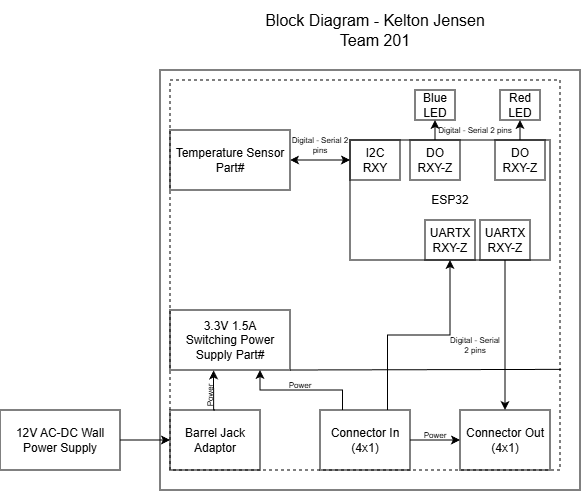

The diagram above was exported from draw.io. Its source (the exported page's mxGraphModel, read from the mxfile embedded in the PNG):
<mxGraphModel dx="1157" dy="661" grid="1" gridSize="10" guides="1" tooltips="1" connect="1" arrows="1" fold="1" page="1" pageScale="1" pageWidth="850" pageHeight="1100" math="0" shadow="0">
  <root>
    <mxCell id="0" />
    <mxCell id="1" parent="0" />
    <mxCell id="cuyyqT-oPsPqEbDMbUA6-1" parent="1" style="rounded=0;whiteSpace=wrap;html=1;fillColor=none;" value="" vertex="1">
      <mxGeometry height="420" width="420" x="240" y="310" as="geometry" />
    </mxCell>
    <mxCell id="cuyyqT-oPsPqEbDMbUA6-20" edge="1" parent="1" source="cuyyqT-oPsPqEbDMbUA6-2" style="edgeStyle=orthogonalEdgeStyle;rounded=0;orthogonalLoop=1;jettySize=auto;html=1;exitX=1;exitY=0.5;exitDx=0;exitDy=0;entryX=0;entryY=0.5;entryDx=0;entryDy=0;" target="cuyyqT-oPsPqEbDMbUA6-3">
      <mxGeometry relative="1" as="geometry" />
    </mxCell>
    <mxCell id="cuyyqT-oPsPqEbDMbUA6-2" parent="1" style="rounded=0;whiteSpace=wrap;html=1;fillColor=none;" value="12V AC-DC Wall Power Supply" vertex="1">
      <mxGeometry height="60" width="120" x="80" y="650" as="geometry" />
    </mxCell>
    <mxCell id="cuyyqT-oPsPqEbDMbUA6-3" parent="1" style="rounded=0;whiteSpace=wrap;html=1;fillColor=none;" value="Barrel Jack Adaptor" vertex="1">
      <mxGeometry height="60" width="90" x="250" y="650" as="geometry" />
    </mxCell>
    <mxCell id="cuyyqT-oPsPqEbDMbUA6-22" edge="1" parent="1" source="cuyyqT-oPsPqEbDMbUA6-4" style="edgeStyle=orthogonalEdgeStyle;rounded=0;orthogonalLoop=1;jettySize=auto;html=1;exitX=0.25;exitY=0;exitDx=0;exitDy=0;entryX=0.75;entryY=1;entryDx=0;entryDy=0;" target="cuyyqT-oPsPqEbDMbUA6-9">
      <mxGeometry relative="1" as="geometry" />
    </mxCell>
    <mxCell id="cuyyqT-oPsPqEbDMbUA6-23" edge="1" parent="1" source="cuyyqT-oPsPqEbDMbUA6-4" style="edgeStyle=orthogonalEdgeStyle;rounded=0;orthogonalLoop=1;jettySize=auto;html=1;exitX=0.75;exitY=0;exitDx=0;exitDy=0;entryX=0.5;entryY=1;entryDx=0;entryDy=0;" target="cuyyqT-oPsPqEbDMbUA6-11">
      <mxGeometry relative="1" as="geometry" />
    </mxCell>
    <mxCell id="cuyyqT-oPsPqEbDMbUA6-25" edge="1" parent="1" source="cuyyqT-oPsPqEbDMbUA6-4" style="edgeStyle=orthogonalEdgeStyle;rounded=0;orthogonalLoop=1;jettySize=auto;html=1;exitX=1;exitY=0.5;exitDx=0;exitDy=0;entryX=0;entryY=0.5;entryDx=0;entryDy=0;" target="cuyyqT-oPsPqEbDMbUA6-5">
      <mxGeometry relative="1" as="geometry" />
    </mxCell>
    <mxCell id="cuyyqT-oPsPqEbDMbUA6-4" parent="1" style="rounded=0;whiteSpace=wrap;html=1;fillColor=none;" value="Connector In&lt;br&gt;(4x1)" vertex="1">
      <mxGeometry height="60" width="90" x="400" y="650" as="geometry" />
    </mxCell>
    <mxCell id="cuyyqT-oPsPqEbDMbUA6-5" parent="1" style="rounded=0;whiteSpace=wrap;html=1;fillColor=none;" value="Connector Out&lt;br&gt;(4x1)" vertex="1">
      <mxGeometry height="60" width="90" x="540" y="650" as="geometry" />
    </mxCell>
    <mxCell id="cuyyqT-oPsPqEbDMbUA6-6" parent="1" style="rounded=0;whiteSpace=wrap;html=1;fillColor=none;" value="ESP32" vertex="1">
      <mxGeometry height="120" width="200" x="430" y="380" as="geometry" />
    </mxCell>
    <mxCell id="cuyyqT-oPsPqEbDMbUA6-7" parent="1" style="rounded=0;whiteSpace=wrap;html=1;fillColor=none;" value="Temperature Sensor&lt;br&gt;Part#" vertex="1">
      <mxGeometry height="60" width="120" x="250" y="370" as="geometry" />
    </mxCell>
    <mxCell id="cuyyqT-oPsPqEbDMbUA6-8" parent="1" style="rounded=0;whiteSpace=wrap;html=1;fillColor=none;" value="I2C&lt;div&gt;RXY&lt;/div&gt;" vertex="1">
      <mxGeometry height="40" width="50" x="430" y="380" as="geometry" />
    </mxCell>
    <mxCell id="cuyyqT-oPsPqEbDMbUA6-9" parent="1" style="rounded=0;whiteSpace=wrap;html=1;fillColor=none;" value="3.3V 1.5A&lt;br&gt;Switching Power Supply Part#" vertex="1">
      <mxGeometry height="60" width="120" x="250" y="550" as="geometry" />
    </mxCell>
    <mxCell id="cuyyqT-oPsPqEbDMbUA6-11" parent="1" style="rounded=0;whiteSpace=wrap;html=1;fillColor=none;" value="UARTX&lt;br&gt;RXY-Z" vertex="1">
      <mxGeometry height="40" width="50" x="505" y="460" as="geometry" />
    </mxCell>
    <mxCell id="cuyyqT-oPsPqEbDMbUA6-24" edge="1" parent="1" source="cuyyqT-oPsPqEbDMbUA6-12" style="edgeStyle=orthogonalEdgeStyle;rounded=0;orthogonalLoop=1;jettySize=auto;html=1;exitX=0.5;exitY=1;exitDx=0;exitDy=0;entryX=0.5;entryY=0;entryDx=0;entryDy=0;" target="cuyyqT-oPsPqEbDMbUA6-5">
      <mxGeometry relative="1" as="geometry" />
    </mxCell>
    <mxCell id="cuyyqT-oPsPqEbDMbUA6-12" parent="1" style="rounded=0;whiteSpace=wrap;html=1;fillColor=none;" value="UARTX&lt;br&gt;RXY-Z" vertex="1">
      <mxGeometry height="40" width="50" x="560" y="460" as="geometry" />
    </mxCell>
    <mxCell id="cuyyqT-oPsPqEbDMbUA6-29" edge="1" parent="1" source="cuyyqT-oPsPqEbDMbUA6-14" style="edgeStyle=orthogonalEdgeStyle;rounded=0;orthogonalLoop=1;jettySize=auto;html=1;exitX=0.5;exitY=0;exitDx=0;exitDy=0;entryX=0.5;entryY=1;entryDx=0;entryDy=0;" target="cuyyqT-oPsPqEbDMbUA6-16">
      <mxGeometry relative="1" as="geometry" />
    </mxCell>
    <mxCell id="cuyyqT-oPsPqEbDMbUA6-14" parent="1" style="rounded=0;whiteSpace=wrap;html=1;fillColor=none;" value="DO&lt;div&gt;RXY-Z&lt;/div&gt;" vertex="1">
      <mxGeometry height="40" width="50" x="490" y="380" as="geometry" />
    </mxCell>
    <mxCell id="cuyyqT-oPsPqEbDMbUA6-31" edge="1" parent="1" source="cuyyqT-oPsPqEbDMbUA6-15" style="edgeStyle=orthogonalEdgeStyle;rounded=0;orthogonalLoop=1;jettySize=auto;html=1;exitX=0.5;exitY=0;exitDx=0;exitDy=0;entryX=0.5;entryY=1;entryDx=0;entryDy=0;" target="cuyyqT-oPsPqEbDMbUA6-17">
      <mxGeometry relative="1" as="geometry" />
    </mxCell>
    <mxCell id="cuyyqT-oPsPqEbDMbUA6-15" parent="1" style="rounded=0;whiteSpace=wrap;html=1;fillColor=none;" value="DO&lt;div&gt;RXY-Z&lt;/div&gt;" vertex="1">
      <mxGeometry height="40" width="50" x="575" y="380" as="geometry" />
    </mxCell>
    <mxCell id="cuyyqT-oPsPqEbDMbUA6-16" parent="1" style="rounded=0;whiteSpace=wrap;html=1;fillColor=none;" value="Blue LED" vertex="1">
      <mxGeometry height="30" width="40" x="495" y="330" as="geometry" />
    </mxCell>
    <mxCell id="cuyyqT-oPsPqEbDMbUA6-17" parent="1" style="rounded=0;whiteSpace=wrap;html=1;fillColor=none;" value="Red&lt;br&gt;LED" vertex="1">
      <mxGeometry height="30" width="40" x="580" y="330" as="geometry" />
    </mxCell>
    <mxCell id="cuyyqT-oPsPqEbDMbUA6-19" parent="1" style="text;html=1;whiteSpace=wrap;strokeColor=none;fillColor=none;align=center;verticalAlign=middle;rounded=0;fontSize=8;" value="Digital - Serial 2 pins" vertex="1">
      <mxGeometry height="30" width="60" x="370" y="370" as="geometry" />
    </mxCell>
    <mxCell id="cuyyqT-oPsPqEbDMbUA6-28" parent="1" style="text;html=1;whiteSpace=wrap;strokeColor=none;fillColor=none;align=center;verticalAlign=middle;rounded=0;fontSize=8;" value="Digital - Serial 2 pins" vertex="1">
      <mxGeometry height="30" width="80" x="515" y="355" as="geometry" />
    </mxCell>
    <mxCell id="cuyyqT-oPsPqEbDMbUA6-32" parent="1" style="rounded=0;whiteSpace=wrap;html=1;fillColor=none;dashed=1;" value="" vertex="1">
      <mxGeometry height="390" width="390" x="250" y="320" as="geometry" />
    </mxCell>
    <mxCell id="cuyyqT-oPsPqEbDMbUA6-33" parent="1" style="text;html=1;whiteSpace=wrap;strokeColor=none;fillColor=none;align=center;verticalAlign=middle;rounded=0;fontSize=8;" value="Power" vertex="1">
      <mxGeometry height="30" width="60" x="350" y="610" as="geometry" />
    </mxCell>
    <mxCell id="cuyyqT-oPsPqEbDMbUA6-35" parent="1" style="text;html=1;whiteSpace=wrap;strokeColor=none;fillColor=none;align=center;verticalAlign=middle;rounded=0;fontSize=8;" value="Power" vertex="1">
      <mxGeometry height="30" width="60" x="485" y="660" as="geometry" />
    </mxCell>
    <mxCell id="cuyyqT-oPsPqEbDMbUA6-36" parent="1" style="text;html=1;whiteSpace=wrap;strokeColor=none;fillColor=none;align=center;verticalAlign=middle;rounded=0;fontSize=8;rotation=-90;" value="Power" vertex="1">
      <mxGeometry height="30" width="60" x="260" y="620" as="geometry" />
    </mxCell>
    <mxCell id="cuyyqT-oPsPqEbDMbUA6-38" parent="1" style="text;html=1;whiteSpace=wrap;strokeColor=none;fillColor=none;align=center;verticalAlign=middle;rounded=0;fontSize=8;" value="Digital - Serial&lt;br&gt;2 pins" vertex="1">
      <mxGeometry height="30" width="60" x="525" y="570" as="geometry" />
    </mxCell>
    <mxCell id="cuyyqT-oPsPqEbDMbUA6-39" edge="1" parent="1" source="cuyyqT-oPsPqEbDMbUA6-3" style="edgeStyle=orthogonalEdgeStyle;rounded=0;orthogonalLoop=1;jettySize=auto;html=1;exitX=0.5;exitY=0;exitDx=0;exitDy=0;entryX=0.363;entryY=1.007;entryDx=0;entryDy=0;entryPerimeter=0;" target="cuyyqT-oPsPqEbDMbUA6-9">
      <mxGeometry relative="1" as="geometry" />
    </mxCell>
    <mxCell id="cuyyqT-oPsPqEbDMbUA6-43" edge="1" parent="1" source="cuyyqT-oPsPqEbDMbUA6-9" style="endArrow=none;html=1;rounded=0;exitX=1;exitY=1;exitDx=0;exitDy=0;entryX=1.003;entryY=0.742;entryDx=0;entryDy=0;entryPerimeter=0;" target="cuyyqT-oPsPqEbDMbUA6-32" value="">
      <mxGeometry height="50" relative="1" width="50" as="geometry">
        <mxPoint x="400" y="520" as="sourcePoint" />
        <mxPoint x="730" y="620" as="targetPoint" />
      </mxGeometry>
    </mxCell>
    <mxCell id="cuyyqT-oPsPqEbDMbUA6-44" parent="1" style="text;html=1;whiteSpace=wrap;strokeColor=none;fillColor=none;align=center;verticalAlign=middle;rounded=0;fontSize=16;" value="Block Diagram - Kelton Jensen&lt;div&gt;Team 201&lt;/div&gt;" vertex="1">
      <mxGeometry height="60" width="270" x="320" y="240" as="geometry" />
    </mxCell>
    <mxCell id="csndXTfyKKXtZpYt-ZuD-1" edge="1" parent="1" style="endArrow=classic;startArrow=classic;html=1;rounded=0;entryX=0;entryY=0.5;entryDx=0;entryDy=0;" target="cuyyqT-oPsPqEbDMbUA6-8" value="">
      <mxGeometry height="50" relative="1" width="50" as="geometry">
        <mxPoint x="370" y="400" as="sourcePoint" />
        <mxPoint x="420" y="350" as="targetPoint" />
      </mxGeometry>
    </mxCell>
  </root>
</mxGraphModel>